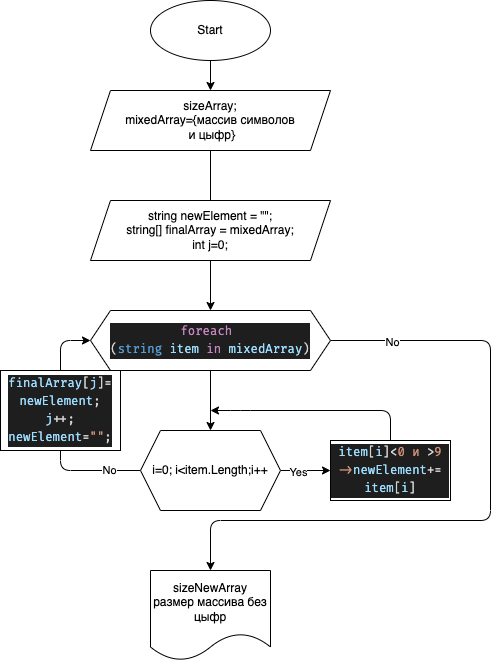

The diagram above was exported from draw.io. Its source (the exported page's mxGraphModel, read from the mxfile embedded in the PNG):
<mxGraphModel dx="716" dy="332" grid="1" gridSize="10" guides="1" tooltips="1" connect="1" arrows="1" fold="1" page="1" pageScale="1" pageWidth="827" pageHeight="1169" math="0" shadow="0">
  <root>
    <mxCell id="0" />
    <mxCell id="1" parent="0" />
    <mxCell id="4" value="" style="edgeStyle=none;html=1;" parent="1" source="2" target="3" edge="1">
      <mxGeometry relative="1" as="geometry" />
    </mxCell>
    <mxCell id="2" value="Start" style="ellipse;whiteSpace=wrap;html=1;" parent="1" vertex="1">
      <mxGeometry x="210" width="120" height="60" as="geometry" />
    </mxCell>
    <mxCell id="6" value="" style="edgeStyle=none;html=1;" parent="1" source="3" target="5" edge="1">
      <mxGeometry relative="1" as="geometry" />
    </mxCell>
    <mxCell id="3" value="sizeArray;&lt;br&gt;mixedArray={массив символов&lt;br&gt;&amp;nbsp;и цыфр}" style="shape=parallelogram;perimeter=parallelogramPerimeter;whiteSpace=wrap;html=1;fixedSize=1;" parent="1" vertex="1">
      <mxGeometry x="150" y="90" width="240" height="60" as="geometry" />
    </mxCell>
    <mxCell id="8" value="" style="edgeStyle=none;html=1;" parent="1" source="5" target="7" edge="1">
      <mxGeometry relative="1" as="geometry">
        <Array as="points" />
      </mxGeometry>
    </mxCell>
    <mxCell id="9" style="edgeStyle=none;html=1;" parent="1" edge="1">
      <mxGeometry relative="1" as="geometry">
        <mxPoint x="340" y="340" as="targetPoint" />
        <mxPoint x="360" y="340" as="sourcePoint" />
      </mxGeometry>
    </mxCell>
    <mxCell id="17" style="edgeStyle=none;html=1;" parent="1" source="5" edge="1">
      <mxGeometry relative="1" as="geometry">
        <mxPoint x="270" y="570" as="targetPoint" />
        <Array as="points">
          <mxPoint x="550" y="340" />
          <mxPoint x="550" y="520" />
          <mxPoint x="270" y="520" />
        </Array>
      </mxGeometry>
    </mxCell>
    <mxCell id="20" value="No" style="edgeLabel;html=1;align=center;verticalAlign=middle;resizable=0;points=[];" parent="17" vertex="1" connectable="0">
      <mxGeometry x="-0.8171" relative="1" as="geometry">
        <mxPoint y="1" as="offset" />
      </mxGeometry>
    </mxCell>
    <mxCell id="5" value="&lt;div style=&quot;color: rgb(212 , 212 , 212) ; background-color: rgb(30 , 30 , 30) ; font-family: &amp;#34;fira code&amp;#34; , &amp;#34;consolas&amp;#34; , &amp;#34;courier new&amp;#34; , monospace , &amp;#34;menlo&amp;#34; , &amp;#34;monaco&amp;#34; , &amp;#34;courier new&amp;#34; , monospace ; font-weight: normal ; font-size: 12px ; line-height: 18px&quot;&gt;&lt;span style=&quot;color: rgb(197 , 134 , 192)&quot;&gt;foreach&lt;/span&gt;&amp;nbsp;&lt;/div&gt;&lt;div style=&quot;color: rgb(212 , 212 , 212) ; background-color: rgb(30 , 30 , 30) ; font-family: &amp;#34;fira code&amp;#34; , &amp;#34;consolas&amp;#34; , &amp;#34;courier new&amp;#34; , monospace , &amp;#34;menlo&amp;#34; , &amp;#34;monaco&amp;#34; , &amp;#34;courier new&amp;#34; , monospace ; font-weight: normal ; font-size: 12px ; line-height: 18px&quot;&gt;(&lt;span style=&quot;color: rgb(86 , 156 , 214)&quot;&gt;string&lt;/span&gt;&amp;nbsp;&lt;span style=&quot;color: rgb(156 , 220 , 254)&quot;&gt;item&lt;/span&gt;&amp;nbsp;&lt;span style=&quot;color: rgb(197 , 134 , 192)&quot;&gt;in&lt;/span&gt;&amp;nbsp;&lt;span style=&quot;color: rgb(156 , 220 , 254)&quot;&gt;mixedArray&lt;/span&gt;)&lt;br&gt;&lt;/div&gt;" style="shape=hexagon;perimeter=hexagonPerimeter2;whiteSpace=wrap;html=1;fixedSize=1;" parent="1" vertex="1">
      <mxGeometry x="150" y="310" width="240" height="60" as="geometry" />
    </mxCell>
    <mxCell id="11" value="" style="edgeStyle=none;html=1;" parent="1" source="7" target="10" edge="1">
      <mxGeometry relative="1" as="geometry" />
    </mxCell>
    <mxCell id="18" value="Yes" style="edgeLabel;html=1;align=center;verticalAlign=middle;resizable=0;points=[];" parent="11" vertex="1" connectable="0">
      <mxGeometry x="-0.3333" relative="1" as="geometry">
        <mxPoint y="1" as="offset" />
      </mxGeometry>
    </mxCell>
    <mxCell id="16" style="edgeStyle=none;html=1;entryX=0;entryY=0.5;entryDx=0;entryDy=0;" parent="1" source="7" target="5" edge="1">
      <mxGeometry relative="1" as="geometry">
        <Array as="points">
          <mxPoint x="120" y="470" />
          <mxPoint x="120" y="340" />
          <mxPoint x="150" y="340" />
        </Array>
      </mxGeometry>
    </mxCell>
    <mxCell id="19" value="No" style="edgeLabel;html=1;align=center;verticalAlign=middle;resizable=0;points=[];" parent="16" vertex="1" connectable="0">
      <mxGeometry x="-0.73" y="-1" relative="1" as="geometry">
        <mxPoint as="offset" />
      </mxGeometry>
    </mxCell>
    <mxCell id="23" value="Text" style="edgeLabel;html=1;align=center;verticalAlign=middle;resizable=0;points=[];" vertex="1" connectable="0" parent="16">
      <mxGeometry x="0.2304" y="4" relative="1" as="geometry">
        <mxPoint x="1" as="offset" />
      </mxGeometry>
    </mxCell>
    <mxCell id="7" value="i=0; i&amp;lt;item.Length;i++" style="shape=hexagon;perimeter=hexagonPerimeter2;whiteSpace=wrap;html=1;fixedSize=1;" parent="1" vertex="1">
      <mxGeometry x="200" y="430" width="140" height="80" as="geometry" />
    </mxCell>
    <mxCell id="15" value="" style="edgeStyle=none;html=1;" parent="1" source="10" edge="1">
      <mxGeometry relative="1" as="geometry">
        <mxPoint x="270" y="410" as="targetPoint" />
        <Array as="points">
          <mxPoint x="450" y="410" />
          <mxPoint x="300" y="410" />
        </Array>
      </mxGeometry>
    </mxCell>
    <mxCell id="10" value="&lt;div style=&quot;color: rgb(212 , 212 , 212) ; background-color: rgb(30 , 30 , 30) ; font-family: &amp;#34;fira code&amp;#34; , &amp;#34;consolas&amp;#34; , &amp;#34;courier new&amp;#34; , monospace , &amp;#34;menlo&amp;#34; , &amp;#34;monaco&amp;#34; , &amp;#34;courier new&amp;#34; , monospace ; line-height: 18px&quot;&gt;&lt;span style=&quot;color: #9cdcfe&quot;&gt;item&lt;/span&gt;[&lt;span style=&quot;color: #9cdcfe&quot;&gt;i&lt;/span&gt;]&amp;lt;&lt;span style=&quot;color: #ce9178&quot;&gt;0 и&amp;nbsp;&lt;/span&gt;&amp;gt;&lt;span style=&quot;color: #ce9178&quot;&gt;9 -&amp;gt;&lt;/span&gt;&lt;span style=&quot;color: rgb(156 , 220 , 254)&quot;&gt;newElement&lt;/span&gt;&lt;span&gt;+=&lt;/span&gt;&lt;span&gt; &lt;/span&gt;&lt;span style=&quot;color: rgb(156 , 220 , 254)&quot;&gt;item&lt;/span&gt;&lt;span&gt;[&lt;/span&gt;&lt;span style=&quot;color: rgb(156 , 220 , 254)&quot;&gt;i&lt;/span&gt;&lt;span&gt;]&lt;/span&gt;&lt;/div&gt;" style="whiteSpace=wrap;html=1;" parent="1" vertex="1">
      <mxGeometry x="390" y="440" width="120" height="60" as="geometry" />
    </mxCell>
    <mxCell id="21" value="&lt;span&gt;sizeNewArray&lt;br&gt;размер массива без цыфр&lt;br&gt;&lt;/span&gt;" style="shape=document;whiteSpace=wrap;html=1;boundedLbl=1;" parent="1" vertex="1">
      <mxGeometry x="210" y="570" width="120" height="90" as="geometry" />
    </mxCell>
    <mxCell id="22" value="string newElement = &quot;&quot;;&lt;br&gt;string[] finalArray = mixedArray;&lt;br&gt;int j=0;" style="shape=parallelogram;perimeter=parallelogramPerimeter;whiteSpace=wrap;html=1;fixedSize=1;" vertex="1" parent="1">
      <mxGeometry x="150" y="200" width="240" height="60" as="geometry" />
    </mxCell>
    <mxCell id="24" value="&lt;div style=&quot;color: rgb(212 , 212 , 212) ; background-color: rgb(30 , 30 , 30) ; font-family: &amp;#34;fira code&amp;#34; , &amp;#34;consolas&amp;#34; , &amp;#34;courier new&amp;#34; , monospace , &amp;#34;menlo&amp;#34; , &amp;#34;monaco&amp;#34; , &amp;#34;courier new&amp;#34; , monospace ; line-height: 18px&quot;&gt;&lt;div&gt;&lt;span style=&quot;color: #9cdcfe&quot;&gt;finalArray&lt;/span&gt;[&lt;span style=&quot;color: #9cdcfe&quot;&gt;j&lt;/span&gt;]=&lt;/div&gt;&lt;div&gt;&lt;span style=&quot;color: #9cdcfe&quot;&gt;newElement&lt;/span&gt;;&lt;/div&gt;&lt;div&gt;&lt;span style=&quot;color: rgb(156 , 220 , 254)&quot;&gt;j&lt;/span&gt;++;&lt;/div&gt;&lt;div&gt;    &lt;span style=&quot;color: #9cdcfe&quot;&gt;newElement&lt;/span&gt;=&lt;span style=&quot;color: #ce9178&quot;&gt;&quot;&quot;&lt;/span&gt;;&lt;/div&gt;&lt;/div&gt;" style="rounded=0;whiteSpace=wrap;html=1;" vertex="1" parent="1">
      <mxGeometry x="60" y="370" width="120" height="80" as="geometry" />
    </mxCell>
  </root>
</mxGraphModel>